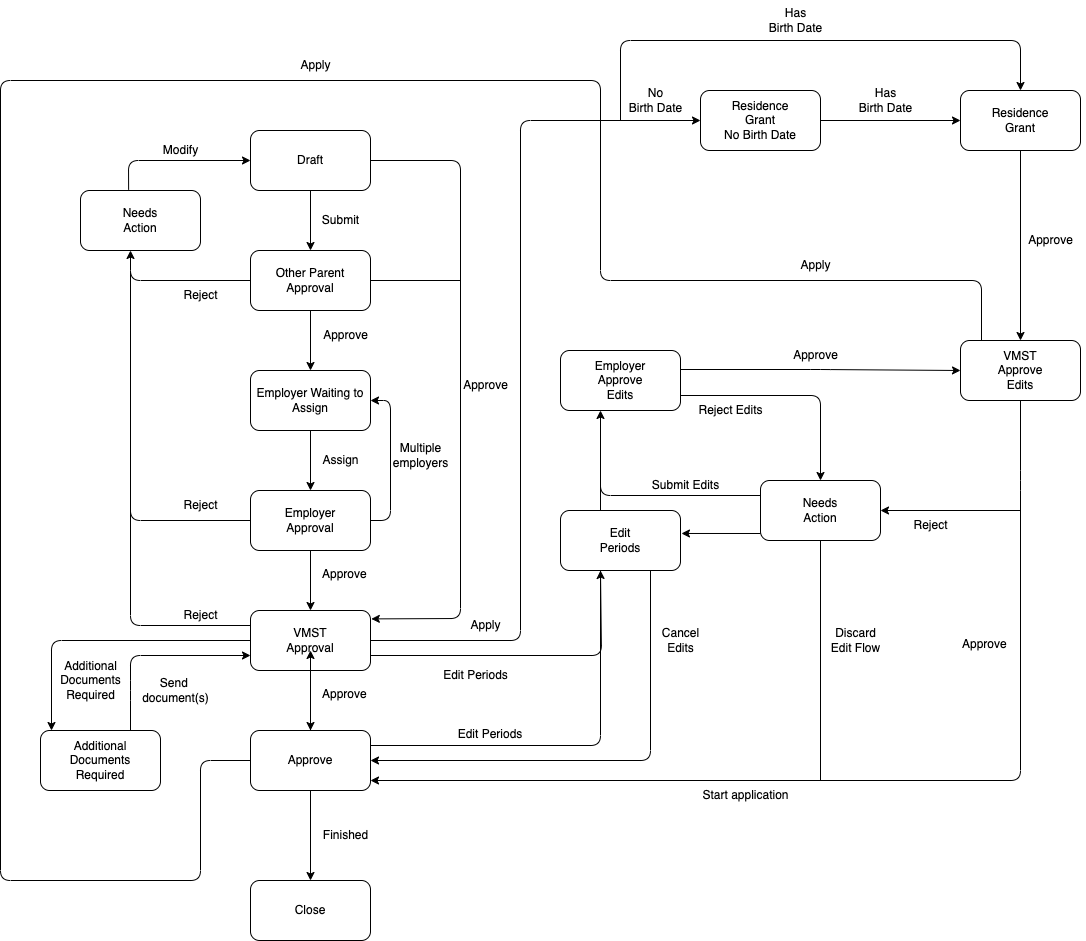

The diagram above was exported from draw.io. Its source (the exported page's mxGraphModel, read from the mxfile embedded in the PNG):
<mxGraphModel dx="582" dy="1341" grid="1" gridSize="10" guides="0" tooltips="1" connect="1" arrows="1" fold="1" page="1" pageScale="1" pageWidth="1169" pageHeight="827" math="0" shadow="0">
  <root>
    <mxCell id="0" />
    <mxCell id="1" parent="0" />
    <mxCell id="2" value="Draft" style="rounded=1;whiteSpace=wrap;html=1;" parent="1" vertex="1">
      <mxGeometry x="250" y="10" width="120" height="60" as="geometry" />
    </mxCell>
    <mxCell id="3" value="Other Parent&lt;br&gt;Approval" style="rounded=1;whiteSpace=wrap;html=1;" parent="1" vertex="1">
      <mxGeometry x="250" y="130" width="120" height="60" as="geometry" />
    </mxCell>
    <mxCell id="4" value="Employer Waiting to Assign" style="rounded=1;whiteSpace=wrap;html=1;" parent="1" vertex="1">
      <mxGeometry x="250" y="250" width="120" height="60" as="geometry" />
    </mxCell>
    <mxCell id="150" style="edgeStyle=none;html=1;exitX=1;exitY=0.5;exitDx=0;exitDy=0;entryX=1;entryY=0.5;entryDx=0;entryDy=0;" parent="1" source="5" target="4" edge="1">
      <mxGeometry relative="1" as="geometry">
        <mxPoint x="430" y="400" as="targetPoint" />
        <Array as="points">
          <mxPoint x="390" y="400" />
          <mxPoint x="390" y="280" />
        </Array>
      </mxGeometry>
    </mxCell>
    <mxCell id="5" value="Employer&lt;br&gt;Approval" style="rounded=1;whiteSpace=wrap;html=1;" parent="1" vertex="1">
      <mxGeometry x="250" y="370" width="120" height="60" as="geometry" />
    </mxCell>
    <mxCell id="6" value="VMST&lt;br&gt;Approval" style="rounded=1;whiteSpace=wrap;html=1;" parent="1" vertex="1">
      <mxGeometry x="250" y="490" width="120" height="60" as="geometry" />
    </mxCell>
    <mxCell id="153" value="" style="edgeStyle=none;html=1;strokeColor=#FFFFFF;fontColor=#FFFFFF;" parent="1" source="7" edge="1">
      <mxGeometry relative="1" as="geometry">
        <mxPoint x="310" y="530" as="targetPoint" />
      </mxGeometry>
    </mxCell>
    <mxCell id="155" value="" style="edgeStyle=none;html=1;strokeColor=#000000;fontColor=#000000;" edge="1" parent="1" source="7">
      <mxGeometry relative="1" as="geometry">
        <mxPoint x="310" y="530" as="targetPoint" />
      </mxGeometry>
    </mxCell>
    <mxCell id="7" value="Approve" style="rounded=1;whiteSpace=wrap;html=1;" parent="1" vertex="1">
      <mxGeometry x="250" y="610" width="120" height="60" as="geometry" />
    </mxCell>
    <mxCell id="8" value="Close" style="rounded=1;whiteSpace=wrap;html=1;" parent="1" vertex="1">
      <mxGeometry x="250" y="760" width="120" height="60" as="geometry" />
    </mxCell>
    <mxCell id="9" value="Needs&lt;br&gt;Action" style="rounded=1;whiteSpace=wrap;html=1;" parent="1" vertex="1">
      <mxGeometry x="80" y="70" width="120" height="60" as="geometry" />
    </mxCell>
    <mxCell id="10" value="Additional&lt;br&gt;Documents&lt;br&gt;Required" style="rounded=1;whiteSpace=wrap;html=1;" parent="1" vertex="1">
      <mxGeometry x="40" y="610" width="120" height="60" as="geometry" />
    </mxCell>
    <mxCell id="11" value="Edit&lt;br&gt;Periods" style="rounded=1;whiteSpace=wrap;html=1;" parent="1" vertex="1">
      <mxGeometry x="560" y="390" width="120" height="60" as="geometry" />
    </mxCell>
    <mxCell id="12" value="Employer&lt;br&gt;Approve&lt;br&gt;Edits" style="rounded=1;whiteSpace=wrap;html=1;" parent="1" vertex="1">
      <mxGeometry x="560" y="230" width="120" height="60" as="geometry" />
    </mxCell>
    <mxCell id="13" value="VMST&lt;br&gt;Approve&lt;br&gt;Edits" style="rounded=1;whiteSpace=wrap;html=1;" parent="1" vertex="1">
      <mxGeometry x="960" y="220" width="120" height="60" as="geometry" />
    </mxCell>
    <mxCell id="14" value="Needs&lt;br&gt;Action" style="rounded=1;whiteSpace=wrap;html=1;" parent="1" vertex="1">
      <mxGeometry x="760" y="360" width="120" height="60" as="geometry" />
    </mxCell>
    <mxCell id="15" value="Residence&lt;br&gt;Grant&lt;br&gt;" style="rounded=1;whiteSpace=wrap;html=1;" parent="1" vertex="1">
      <mxGeometry x="960" y="-30" width="120" height="60" as="geometry" />
    </mxCell>
    <mxCell id="18" value="" style="endArrow=classic;html=1;entryX=0.5;entryY=0;entryDx=0;entryDy=0;exitX=0.5;exitY=1;exitDx=0;exitDy=0;fontColor=#FFFFFF;strokeColor=#000000;" parent="1" source="2" target="3" edge="1">
      <mxGeometry width="50" height="50" relative="1" as="geometry">
        <mxPoint x="400" y="570" as="sourcePoint" />
        <mxPoint x="450" y="520" as="targetPoint" />
      </mxGeometry>
    </mxCell>
    <mxCell id="19" value="" style="endArrow=classic;html=1;entryX=0.5;entryY=0;entryDx=0;entryDy=0;exitX=0.5;exitY=1;exitDx=0;exitDy=0;fontColor=#FFFFFF;strokeColor=#000000;" parent="1" edge="1">
      <mxGeometry width="50" height="50" relative="1" as="geometry">
        <mxPoint x="310" y="190" as="sourcePoint" />
        <mxPoint x="310" y="250" as="targetPoint" />
      </mxGeometry>
    </mxCell>
    <mxCell id="20" value="" style="endArrow=classic;html=1;entryX=0.5;entryY=0;entryDx=0;entryDy=0;exitX=0.5;exitY=1;exitDx=0;exitDy=0;fontColor=#FFFFFF;strokeColor=#000000;" parent="1" edge="1">
      <mxGeometry width="50" height="50" relative="1" as="geometry">
        <mxPoint x="310" y="310" as="sourcePoint" />
        <mxPoint x="310" y="370" as="targetPoint" />
      </mxGeometry>
    </mxCell>
    <mxCell id="21" value="" style="endArrow=classic;html=1;entryX=0.5;entryY=0;entryDx=0;entryDy=0;exitX=0.5;exitY=1;exitDx=0;exitDy=0;fontColor=#FFFFFF;strokeColor=#000000;" parent="1" edge="1">
      <mxGeometry width="50" height="50" relative="1" as="geometry">
        <mxPoint x="310" y="430" as="sourcePoint" />
        <mxPoint x="310" y="490" as="targetPoint" />
      </mxGeometry>
    </mxCell>
    <mxCell id="22" value="" style="endArrow=classic;html=1;entryX=0.5;entryY=0;entryDx=0;entryDy=0;exitX=0.5;exitY=1;exitDx=0;exitDy=0;fontColor=#FFFFFF;strokeColor=#000000;" parent="1" edge="1">
      <mxGeometry width="50" height="50" relative="1" as="geometry">
        <mxPoint x="310" y="550" as="sourcePoint" />
        <mxPoint x="310" y="610" as="targetPoint" />
      </mxGeometry>
    </mxCell>
    <mxCell id="23" value="" style="endArrow=classic;html=1;entryX=0.5;entryY=0;entryDx=0;entryDy=0;exitX=0.5;exitY=1;exitDx=0;exitDy=0;fontColor=#FFFFFF;strokeColor=#000000;" parent="1" target="8" edge="1">
      <mxGeometry width="50" height="50" relative="1" as="geometry">
        <mxPoint x="310" y="670" as="sourcePoint" />
        <mxPoint x="310" y="730" as="targetPoint" />
      </mxGeometry>
    </mxCell>
    <mxCell id="24" value="" style="endArrow=classic;html=1;exitX=0;exitY=0.5;exitDx=0;exitDy=0;fontColor=#FFFFFF;strokeColor=#000000;" parent="1" source="3" edge="1">
      <mxGeometry width="50" height="50" relative="1" as="geometry">
        <mxPoint x="130" y="220" as="sourcePoint" />
        <mxPoint x="130" y="130" as="targetPoint" />
        <Array as="points">
          <mxPoint x="130" y="160" />
        </Array>
      </mxGeometry>
    </mxCell>
    <mxCell id="26" value="" style="endArrow=none;html=1;exitX=0;exitY=0.5;exitDx=0;exitDy=0;fontColor=#FFFFFF;strokeColor=#000000;" parent="1" source="5" edge="1">
      <mxGeometry width="50" height="50" relative="1" as="geometry">
        <mxPoint x="400" y="570" as="sourcePoint" />
        <mxPoint x="130" y="150" as="targetPoint" />
        <Array as="points">
          <mxPoint x="130" y="400" />
        </Array>
      </mxGeometry>
    </mxCell>
    <mxCell id="27" value="" style="endArrow=none;html=1;exitX=0;exitY=0.25;exitDx=0;exitDy=0;fontColor=#FFFFFF;strokeColor=#000000;" parent="1" source="6" edge="1">
      <mxGeometry width="50" height="50" relative="1" as="geometry">
        <mxPoint x="250" y="520" as="sourcePoint" />
        <mxPoint x="130" y="270" as="targetPoint" />
        <Array as="points">
          <mxPoint x="130" y="505" />
        </Array>
      </mxGeometry>
    </mxCell>
    <mxCell id="29" value="" style="endArrow=classic;html=1;exitX=1;exitY=0.5;exitDx=0;exitDy=0;entryX=1.007;entryY=0.14;entryDx=0;entryDy=0;entryPerimeter=0;fontColor=#FFFFFF;strokeColor=#000000;" parent="1" source="2" target="6" edge="1">
      <mxGeometry width="50" height="50" relative="1" as="geometry">
        <mxPoint x="440" y="40" as="sourcePoint" />
        <mxPoint x="450" y="520" as="targetPoint" />
        <Array as="points">
          <mxPoint x="460" y="40" />
          <mxPoint x="460" y="498" />
        </Array>
      </mxGeometry>
    </mxCell>
    <mxCell id="30" value="" style="endArrow=none;html=1;exitX=1;exitY=0.5;exitDx=0;exitDy=0;fontColor=#FFFFFF;strokeColor=#000000;" parent="1" source="3" edge="1">
      <mxGeometry width="50" height="50" relative="1" as="geometry">
        <mxPoint x="400" y="520" as="sourcePoint" />
        <mxPoint x="460" y="160" as="targetPoint" />
      </mxGeometry>
    </mxCell>
    <mxCell id="31" value="" style="endArrow=classic;html=1;exitX=0;exitY=0.5;exitDx=0;exitDy=0;fontColor=#FFFFFF;strokeColor=#000000;" parent="1" source="6" edge="1">
      <mxGeometry width="50" height="50" relative="1" as="geometry">
        <mxPoint x="400" y="720" as="sourcePoint" />
        <mxPoint x="51" y="610" as="targetPoint" />
        <Array as="points">
          <mxPoint x="51" y="520" />
        </Array>
      </mxGeometry>
    </mxCell>
    <mxCell id="32" value="" style="endArrow=classic;html=1;exitX=0.75;exitY=0;exitDx=0;exitDy=0;entryX=0;entryY=0.75;entryDx=0;entryDy=0;fontColor=#FFFFFF;strokeColor=#000000;" parent="1" source="10" target="6" edge="1">
      <mxGeometry width="50" height="50" relative="1" as="geometry">
        <mxPoint x="400" y="720" as="sourcePoint" />
        <mxPoint x="220" y="550" as="targetPoint" />
        <Array as="points">
          <mxPoint x="130" y="570" />
          <mxPoint x="130" y="535" />
        </Array>
      </mxGeometry>
    </mxCell>
    <mxCell id="33" value="" style="endArrow=classic;html=1;exitX=1;exitY=0.75;exitDx=0;exitDy=0;strokeColor=#000000;" parent="1" source="6" edge="1">
      <mxGeometry width="50" height="50" relative="1" as="geometry">
        <mxPoint x="450" y="680" as="sourcePoint" />
        <mxPoint x="600" y="450" as="targetPoint" />
        <Array as="points">
          <mxPoint x="601" y="535" />
        </Array>
      </mxGeometry>
    </mxCell>
    <mxCell id="34" value="" style="endArrow=classic;html=1;strokeColor=#000000;" parent="1" edge="1">
      <mxGeometry width="50" height="50" relative="1" as="geometry">
        <mxPoint x="600" y="390" as="sourcePoint" />
        <mxPoint x="600" y="290" as="targetPoint" />
      </mxGeometry>
    </mxCell>
    <mxCell id="36" value="" style="endArrow=none;html=1;exitX=1;exitY=0.25;exitDx=0;exitDy=0;strokeColor=#000000;" parent="1" source="7" edge="1">
      <mxGeometry width="50" height="50" relative="1" as="geometry">
        <mxPoint x="450" y="680" as="sourcePoint" />
        <mxPoint x="600" y="450" as="targetPoint" />
        <Array as="points">
          <mxPoint x="600" y="625" />
        </Array>
      </mxGeometry>
    </mxCell>
    <mxCell id="37" value="" style="endArrow=classic;html=1;entryX=1;entryY=0.5;entryDx=0;entryDy=0;exitX=0.75;exitY=1;exitDx=0;exitDy=0;fontColor=#FFFFFF;strokeColor=#000000;" parent="1" source="11" target="7" edge="1">
      <mxGeometry width="50" height="50" relative="1" as="geometry">
        <mxPoint x="660" y="640" as="sourcePoint" />
        <mxPoint x="500" y="630" as="targetPoint" />
        <Array as="points">
          <mxPoint x="650" y="640" />
        </Array>
      </mxGeometry>
    </mxCell>
    <mxCell id="38" value="" style="endArrow=classic;html=1;entryX=0;entryY=0.5;entryDx=0;entryDy=0;fontColor=#FFFFFF;strokeColor=#000000;" parent="1" target="13" edge="1">
      <mxGeometry width="50" height="50" relative="1" as="geometry">
        <mxPoint x="680" y="249" as="sourcePoint" />
        <mxPoint x="950" y="260" as="targetPoint" />
        <Array as="points">
          <mxPoint x="820" y="249" />
        </Array>
      </mxGeometry>
    </mxCell>
    <mxCell id="39" value="" style="endArrow=classic;html=1;exitX=1;exitY=0.75;exitDx=0;exitDy=0;entryX=0.5;entryY=0;entryDx=0;entryDy=0;strokeColor=#000000;" parent="1" source="12" target="14" edge="1">
      <mxGeometry width="50" height="50" relative="1" as="geometry">
        <mxPoint x="690" y="255" as="sourcePoint" />
        <mxPoint x="970" y="255" as="targetPoint" />
        <Array as="points">
          <mxPoint x="820" y="275" />
        </Array>
      </mxGeometry>
    </mxCell>
    <mxCell id="41" value="" style="endArrow=none;html=1;entryX=0;entryY=0.25;entryDx=0;entryDy=0;strokeColor=#000000;" parent="1" target="14" edge="1">
      <mxGeometry width="50" height="50" relative="1" as="geometry">
        <mxPoint x="600" y="300" as="sourcePoint" />
        <mxPoint x="750" y="360" as="targetPoint" />
        <Array as="points">
          <mxPoint x="600" y="375" />
        </Array>
      </mxGeometry>
    </mxCell>
    <mxCell id="42" value="" style="endArrow=classic;html=1;entryX=1.008;entryY=0.383;entryDx=0;entryDy=0;entryPerimeter=0;strokeColor=#000000;" parent="1" target="11" edge="1">
      <mxGeometry width="50" height="50" relative="1" as="geometry">
        <mxPoint x="760" y="413" as="sourcePoint" />
        <mxPoint x="590" y="630" as="targetPoint" />
      </mxGeometry>
    </mxCell>
    <mxCell id="43" value="" style="endArrow=classic;html=1;exitX=0.5;exitY=1;exitDx=0;exitDy=0;fontColor=#FFFFFF;strokeColor=#000000;" parent="1" source="13" edge="1">
      <mxGeometry width="50" height="50" relative="1" as="geometry">
        <mxPoint x="970" y="310" as="sourcePoint" />
        <mxPoint x="370" y="660" as="targetPoint" />
        <Array as="points">
          <mxPoint x="1020" y="360" />
          <mxPoint x="1020" y="660" />
        </Array>
      </mxGeometry>
    </mxCell>
    <mxCell id="44" value="" style="endArrow=classic;html=1;entryX=1;entryY=0.5;entryDx=0;entryDy=0;fontColor=#FFFFFF;strokeColor=#000000;" parent="1" target="14" edge="1">
      <mxGeometry width="50" height="50" relative="1" as="geometry">
        <mxPoint x="1020" y="390" as="sourcePoint" />
        <mxPoint x="650" y="630" as="targetPoint" />
      </mxGeometry>
    </mxCell>
    <mxCell id="53" value="" style="endArrow=classic;html=1;entryX=0;entryY=0.5;entryDx=0;entryDy=0;exitX=0.401;exitY=-0.012;exitDx=0;exitDy=0;exitPerimeter=0;strokeColor=#000000;" parent="1" source="9" target="2" edge="1">
      <mxGeometry width="50" height="50" relative="1" as="geometry">
        <mxPoint x="140" y="40" as="sourcePoint" />
        <mxPoint x="480" y="740" as="targetPoint" />
        <Array as="points">
          <mxPoint x="128" y="40" />
        </Array>
      </mxGeometry>
    </mxCell>
    <mxCell id="55" value="Reject" style="text;html=1;align=center;verticalAlign=middle;resizable=0;points=[];autosize=1;strokeColor=none;fillColor=none;fontColor=#000000;" parent="1" vertex="1">
      <mxGeometry x="170" y="160" width="60" height="30" as="geometry" />
    </mxCell>
    <mxCell id="56" value="Reject" style="text;html=1;align=center;verticalAlign=middle;resizable=0;points=[];autosize=1;strokeColor=none;fillColor=none;fontColor=#000000;" parent="1" vertex="1">
      <mxGeometry x="170" y="370" width="60" height="30" as="geometry" />
    </mxCell>
    <mxCell id="57" value="Reject" style="text;html=1;align=center;verticalAlign=middle;resizable=0;points=[];autosize=1;strokeColor=none;fillColor=none;fontColor=#000000;" parent="1" vertex="1">
      <mxGeometry x="170" y="480" width="60" height="30" as="geometry" />
    </mxCell>
    <mxCell id="59" value="Reject" style="text;html=1;align=center;verticalAlign=middle;resizable=0;points=[];autosize=1;strokeColor=none;fillColor=none;fontColor=#000000;" parent="1" vertex="1">
      <mxGeometry x="900" y="390" width="60" height="30" as="geometry" />
    </mxCell>
    <mxCell id="60" value="Approve" style="text;html=1;align=center;verticalAlign=middle;resizable=0;points=[];autosize=1;strokeColor=none;fillColor=none;fontColor=#000000;" parent="1" vertex="1">
      <mxGeometry x="780" y="220" width="70" height="30" as="geometry" />
    </mxCell>
    <mxCell id="62" value="Approve" style="text;html=1;align=center;verticalAlign=middle;resizable=0;points=[];autosize=1;strokeColor=none;fillColor=none;fontColor=#000000;" parent="1" vertex="1">
      <mxGeometry x="310" y="200" width="70" height="30" as="geometry" />
    </mxCell>
    <mxCell id="63" value="Submit" style="text;html=1;align=center;verticalAlign=middle;resizable=0;points=[];autosize=1;strokeColor=none;fillColor=none;fontColor=#000000;" parent="1" vertex="1">
      <mxGeometry x="310" y="85" width="60" height="30" as="geometry" />
    </mxCell>
    <mxCell id="64" value="Approve" style="text;whiteSpace=wrap;fontColor=#000000;" parent="1" vertex="1">
      <mxGeometry x="320" y="440" width="80" height="30" as="geometry" />
    </mxCell>
    <mxCell id="65" value="Approve" style="text;fontColor=#000000;" parent="1" vertex="1">
      <mxGeometry x="960" y="510" width="50" height="30" as="geometry" />
    </mxCell>
    <mxCell id="66" value="Approve" style="text;fontColor=#000000;" parent="1" vertex="1">
      <mxGeometry x="320" y="560" width="50" height="30" as="geometry" />
    </mxCell>
    <mxCell id="67" value="Finished" style="text;html=1;align=center;verticalAlign=middle;resizable=0;points=[];autosize=1;strokeColor=none;fillColor=none;fontColor=#000000;" parent="1" vertex="1">
      <mxGeometry x="310" y="700" width="70" height="30" as="geometry" />
    </mxCell>
    <mxCell id="68" value="Edit Periods" style="text;html=1;align=center;verticalAlign=middle;resizable=0;points=[];autosize=1;strokeColor=none;fillColor=none;fontColor=#000000;" parent="1" vertex="1">
      <mxGeometry x="430" y="540" width="90" height="30" as="geometry" />
    </mxCell>
    <mxCell id="72" value="Edit Periods" style="text;align=center;fontColor=#000000;" parent="1" vertex="1">
      <mxGeometry x="440" y="600" width="100" height="40" as="geometry" />
    </mxCell>
    <mxCell id="73" value="" style="endArrow=none;html=1;entryX=0.5;entryY=1;entryDx=0;entryDy=0;fontColor=#FFFFFF;strokeColor=#000000;" parent="1" target="14" edge="1">
      <mxGeometry width="50" height="50" relative="1" as="geometry">
        <mxPoint x="820" y="660" as="sourcePoint" />
        <mxPoint x="610" y="580" as="targetPoint" />
      </mxGeometry>
    </mxCell>
    <mxCell id="74" value="Discard&lt;br&gt;Edit Flow" style="text;html=1;align=center;verticalAlign=middle;resizable=0;points=[];autosize=1;strokeColor=none;fillColor=none;fontColor=#000000;" parent="1" vertex="1">
      <mxGeometry x="820" y="500" width="70" height="40" as="geometry" />
    </mxCell>
    <mxCell id="75" value="Cancel&lt;br&gt;Edits" style="text;html=1;align=center;verticalAlign=middle;resizable=0;points=[];autosize=1;strokeColor=none;fillColor=none;fontColor=#000000;" parent="1" vertex="1">
      <mxGeometry x="650" y="500" width="60" height="40" as="geometry" />
    </mxCell>
    <mxCell id="76" value="Reject Edits" style="text;html=1;align=center;verticalAlign=middle;resizable=0;points=[];autosize=1;strokeColor=none;fillColor=none;fontColor=#000000;" parent="1" vertex="1">
      <mxGeometry x="685" y="275" width="90" height="30" as="geometry" />
    </mxCell>
    <mxCell id="77" value="Submit Edits" style="text;html=1;align=center;verticalAlign=middle;resizable=0;points=[];autosize=1;strokeColor=none;fillColor=none;fontColor=#000000;" parent="1" vertex="1">
      <mxGeometry x="640" y="350" width="90" height="30" as="geometry" />
    </mxCell>
    <mxCell id="78" value="Assign" style="text;html=1;align=center;verticalAlign=middle;resizable=0;points=[];autosize=1;strokeColor=none;fillColor=none;fontColor=#000000;" parent="1" vertex="1">
      <mxGeometry x="310" y="325" width="60" height="30" as="geometry" />
    </mxCell>
    <mxCell id="79" value="Modify" style="text;html=1;align=center;verticalAlign=middle;resizable=0;points=[];autosize=1;strokeColor=none;fillColor=none;fontColor=#000000;" parent="1" vertex="1">
      <mxGeometry x="150" y="15" width="60" height="30" as="geometry" />
    </mxCell>
    <mxCell id="80" value="Approve" style="text;html=1;align=center;verticalAlign=middle;resizable=0;points=[];autosize=1;strokeColor=none;fillColor=none;fontColor=#000000;" parent="1" vertex="1">
      <mxGeometry x="450" y="250" width="70" height="30" as="geometry" />
    </mxCell>
    <mxCell id="81" value="Additional&lt;br&gt;Documents&lt;br&gt;Required" style="text;html=1;align=center;verticalAlign=middle;resizable=0;points=[];autosize=1;strokeColor=none;fillColor=none;fontColor=#000000;" parent="1" vertex="1">
      <mxGeometry x="50" y="530" width="80" height="60" as="geometry" />
    </mxCell>
    <mxCell id="82" value="Send &lt;br&gt;document(s)" style="text;html=1;align=center;verticalAlign=middle;resizable=0;points=[];autosize=1;strokeColor=none;fillColor=none;fontColor=#000000;" parent="1" vertex="1">
      <mxGeometry x="130" y="550" width="90" height="40" as="geometry" />
    </mxCell>
    <mxCell id="85" value="Start application" style="text;html=1;align=center;verticalAlign=middle;resizable=0;points=[];autosize=1;strokeColor=none;fillColor=none;fontColor=#000000;" parent="1" vertex="1">
      <mxGeometry x="690" y="660" width="110" height="30" as="geometry" />
    </mxCell>
    <mxCell id="93" value="Residence&lt;br&gt;Grant&lt;br&gt;No Birth Date" style="rounded=1;whiteSpace=wrap;html=1;" parent="1" vertex="1">
      <mxGeometry x="700" y="-30" width="120" height="60" as="geometry" />
    </mxCell>
    <mxCell id="134" value="" style="endArrow=classic;html=1;exitX=1;exitY=0.5;exitDx=0;exitDy=0;entryX=0;entryY=0.5;entryDx=0;entryDy=0;fontColor=#FFFFFF;strokeColor=#000000;" parent="1" source="6" target="93" edge="1">
      <mxGeometry width="50" height="50" relative="1" as="geometry">
        <mxPoint x="610" y="440" as="sourcePoint" />
        <mxPoint x="690" y="10" as="targetPoint" />
        <Array as="points">
          <mxPoint x="520" y="520" />
          <mxPoint x="520" />
        </Array>
      </mxGeometry>
    </mxCell>
    <mxCell id="136" value="" style="endArrow=classic;html=1;entryX=0;entryY=0.5;entryDx=0;entryDy=0;exitX=1;exitY=0.5;exitDx=0;exitDy=0;fontColor=#FFFFFF;" parent="1" source="93" target="15" edge="1">
      <mxGeometry width="50" height="50" relative="1" as="geometry">
        <mxPoint x="610" y="440" as="sourcePoint" />
        <mxPoint x="820" y="90" as="targetPoint" />
      </mxGeometry>
    </mxCell>
    <mxCell id="137" value="" style="endArrow=none;html=1;entryX=0;entryY=0.5;entryDx=0;entryDy=0;fillColor=#f5f5f5;strokeColor=#000000;fontColor=#000000;" parent="1" target="7" edge="1">
      <mxGeometry width="50" height="50" relative="1" as="geometry">
        <mxPoint x="600" as="sourcePoint" />
        <mxPoint x="230" y="640" as="targetPoint" />
        <Array as="points">
          <mxPoint x="600" y="-40" />
          <mxPoint y="-40" />
          <mxPoint y="760" />
          <mxPoint x="200" y="760" />
          <mxPoint x="200" y="640" />
        </Array>
      </mxGeometry>
    </mxCell>
    <mxCell id="138" value="" style="endArrow=none;html=1;fontColor=#FFFFFF;strokeColor=#000000;" parent="1" edge="1">
      <mxGeometry width="50" height="50" relative="1" as="geometry">
        <mxPoint x="981" y="220" as="sourcePoint" />
        <mxPoint x="600" as="targetPoint" />
        <Array as="points">
          <mxPoint x="981" y="160" />
          <mxPoint x="600" y="160" />
        </Array>
      </mxGeometry>
    </mxCell>
    <mxCell id="139" value="" style="endArrow=classic;html=1;exitX=0.5;exitY=1;exitDx=0;exitDy=0;entryX=0.5;entryY=0;entryDx=0;entryDy=0;fontColor=#FFFFFF;strokeColor=#000000;" parent="1" source="15" target="13" edge="1">
      <mxGeometry width="50" height="50" relative="1" as="geometry">
        <mxPoint x="890" y="80" as="sourcePoint" />
        <mxPoint x="820" y="130" as="targetPoint" />
      </mxGeometry>
    </mxCell>
    <mxCell id="140" value="Approve" style="text;html=1;align=center;verticalAlign=middle;resizable=0;points=[];autosize=1;strokeColor=none;fillColor=none;fontColor=#000000;" parent="1" vertex="1">
      <mxGeometry x="1015" y="105" width="70" height="30" as="geometry" />
    </mxCell>
    <mxCell id="141" value="Has&lt;br&gt;Birth Date" style="text;html=1;align=center;verticalAlign=middle;resizable=0;points=[];autosize=1;strokeColor=none;fillColor=none;fontColor=#000000;" parent="1" vertex="1">
      <mxGeometry x="755" y="-120" width="80" height="40" as="geometry" />
    </mxCell>
    <mxCell id="142" value="Has&lt;br&gt;Birth Date" style="text;html=1;align=center;verticalAlign=middle;resizable=0;points=[];autosize=1;strokeColor=none;fillColor=none;fontColor=#000000;" parent="1" vertex="1">
      <mxGeometry x="845" y="-40" width="80" height="40" as="geometry" />
    </mxCell>
    <mxCell id="143" value="" style="endArrow=classic;html=1;entryX=0.5;entryY=0;entryDx=0;entryDy=0;fontColor=#FFFFFF;strokeColor=#000000;" parent="1" target="15" edge="1">
      <mxGeometry width="50" height="50" relative="1" as="geometry">
        <mxPoint x="620" as="sourcePoint" />
        <mxPoint x="850" y="-80" as="targetPoint" />
        <Array as="points">
          <mxPoint x="620" y="-80" />
          <mxPoint x="1020" y="-80" />
        </Array>
      </mxGeometry>
    </mxCell>
    <mxCell id="145" value="No&lt;br&gt;Birth Date" style="text;html=1;align=center;verticalAlign=middle;resizable=0;points=[];autosize=1;strokeColor=none;fillColor=none;fontColor=#000000;" parent="1" vertex="1">
      <mxGeometry x="615" y="-40" width="80" height="40" as="geometry" />
    </mxCell>
    <mxCell id="147" value="Apply" style="text;html=1;align=center;verticalAlign=middle;resizable=0;points=[];autosize=1;strokeColor=none;fillColor=none;fontColor=#000000;" parent="1" vertex="1">
      <mxGeometry x="790" y="130" width="50" height="30" as="geometry" />
    </mxCell>
    <mxCell id="148" value="Apply" style="text;html=1;align=center;verticalAlign=middle;resizable=0;points=[];autosize=1;strokeColor=none;fillColor=none;fontColor=#000000;" parent="1" vertex="1">
      <mxGeometry x="460" y="490" width="50" height="30" as="geometry" />
    </mxCell>
    <mxCell id="149" value="Apply" style="text;html=1;align=center;verticalAlign=middle;resizable=0;points=[];autosize=1;fillColor=none;fontColor=#000000;" parent="1" vertex="1">
      <mxGeometry x="290" y="-70" width="50" height="30" as="geometry" />
    </mxCell>
    <mxCell id="151" value="Multiple&lt;br&gt;employers" style="text;html=1;align=center;verticalAlign=middle;resizable=0;points=[];autosize=1;strokeColor=none;fillColor=none;fontColor=#000000;" parent="1" vertex="1">
      <mxGeometry x="380" y="315" width="80" height="40" as="geometry" />
    </mxCell>
  </root>
</mxGraphModel>